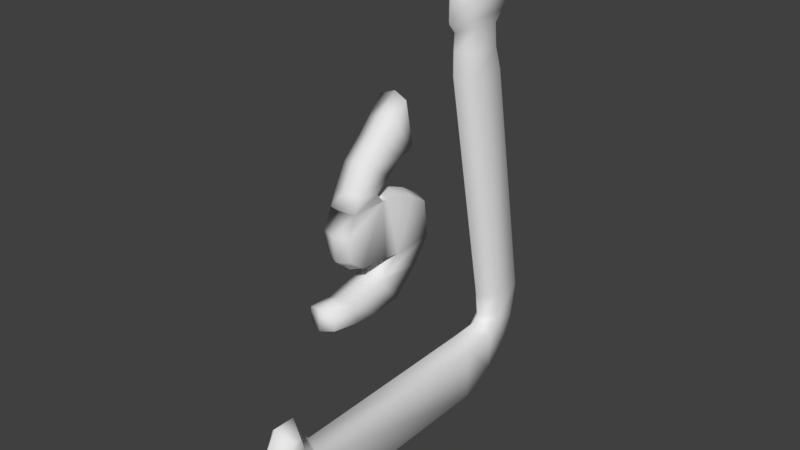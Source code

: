 # Source: kef.blend  (saved by Blender 2.77.0; exported with 4.5.12 LTS)
import bpy
from mathutils import Matrix  # noqa: F401  (used for matrix-valued properties, if any)

bpy.ops.wm.read_factory_settings(use_empty=True)
scene = bpy.context.scene
scene.name = 'Scene'

# ---- collections
col_collection_1 = bpy.data.collections.new('Collection 1'); scene.collection.children.link(col_collection_1)

# ---- world
world_world = bpy.data.worlds.new('World'); scene.world = world_world
world_world.color = (0.05088, 0.05088, 0.05088)
world_world.use_sun_shadow = False
world_world.sun_shadow_jitter_overblur = 0.0
world_world.cycles.sampling_method = 'MANUAL'

# ---- meshes
me_plane = bpy.data.meshes.new('Plane')
me_plane.from_pydata([(-1.0, -1.0, 0.0), (1.0, -1.0, 0.0), (-1.0, 7.08, 0.0), (1.0, 7.08, 0.0), (-1.511, -1.512, 3.858e-08), (0.7237, -1.898, 2.086e-08), (-2.249, -2.033, 2.096e-07), (0.3552, -2.566, 4.868e-08), (-2.25, -1.753, 1.301e-07), (-0.8653, -2.612, 1.408e-07), (-1.743, -1.622, 5.612e-08), (-1.74, -2.262, 2.069e-07), (-1.083, 8.434, 6.259e-09), (0.4197, 8.434, 4.381e-08), (-5.222, 0.9927, 1.868e-07), (-1.366, 9.806, 1.786e-07), (-1.58, 8.903, 4.381e-08), (-0.07775, 8.903, 8.137e-08), (-5.183, 1.783, 1.745e-07), (-0.6099, 9.49, 1.215e-07), (-2.691, 8.798, 1.277e-07), (-2.684, 10.01, 2.781e-07), (-11.77, 7.05, 8.129e-07), (-11.76, 8.361, 9.634e-07), (-12.62, 7.04, 8.809e-07), (-12.61, 8.073, 1.031e-06), (-13.45, 7.04, 9.475e-07), (-13.44, 7.993, 1.098e-06), (-13.78, 6.736, 9.745e-07), (-13.78, 8.345, 1.125e-06), (-14.63, 6.784, 1.042e-06), (-14.62, 8.745, 1.193e-06), (-16.04, 7.278, 1.181e-06), (-16.03, 7.772, 1.253e-06), (-8.993, 2.513, 4.622e-07), (-6.989, 2.382, 3.964e-07), (-6.056, 1.46, 3.26e-07), (-6.189, 2.093, 3.361e-07), (-8.955, 2.959, 4.593e-07), (-5.26, 2.916, 1.804e-07), (-8.647, 3.727, 4.361e-07), (-6.127, 3.86, 2.458e-07), (-8.281, 4.349, 4.084e-07), (-6.9, 2.959, 3.897e-07), (-6.982, 4.493, 3.103e-07), (-6.367, 2.326, 3.495e-07), (-5.905, 0.7398, 3.053e-07), (-5.422, -0.0846, 2.019e-07), (-5.938, -0.05981, 3.078e-07), (-9.553, 1.207, 5.753e-07), (-7.078, 1.305, 4.031e-07), (-9.038, 0.9752, 5.503e-07), (-7.511, 0.7716, 4.358e-07), (-9.043, 2.271, 4.66e-07), (-8.344, 0.6606, 4.987e-07), (-9.043, 2.271, 4.66e-07), (-9.038, 0.9752, 5.503e-07), (-9.364, 2.007, 5.04e-07), (-10.35, 1.649, 6.542e-07), (-9.816, 2.555, 5.222e-07), (-10.98, 2.339, 6.961e-07), (-10.25, 3.051, 5.517e-07), (-11.49, 2.833, 7.345e-07), (-10.31, 3.448, 5.562e-07), (-12.06, 3.392, 7.783e-07), (-10.49, 3.686, 5.713e-07), (-1.0, -1.0, -1.015), (1.0, -1.0, -1.015), (-1.0, 7.08, -1.015), (1.0, 7.08, -1.015), (-1.511, -1.512, -1.015), (0.7237, -1.898, -1.015), (-2.249, -2.033, -1.015), (0.3552, -2.566, -1.015), (-2.25, -1.753, -1.015), (-0.8653, -2.612, -1.015), (-1.743, -1.622, -1.015), (-1.74, -2.262, -1.015), (-1.083, 8.434, -1.015), (0.4197, 8.434, -1.015), (-5.222, 0.9927, -1.015), (-1.366, 9.806, -1.015), (-1.58, 8.903, -1.015), (-0.07775, 8.903, -1.015), (-5.183, 1.783, -1.015), (-0.6099, 9.49, -1.015), (-2.691, 8.798, -1.015), (-2.684, 10.01, -1.015), (-11.77, 7.05, -1.015), (-11.76, 8.361, -1.015), (-12.62, 7.04, -1.015), (-12.61, 8.073, -1.015), (-13.45, 7.04, -1.015), (-13.44, 7.993, -1.015), (-13.78, 6.736, -1.015), (-13.78, 8.345, -1.015), (-14.63, 6.784, -1.015), (-14.62, 8.745, -1.015), (-16.04, 7.278, -1.015), (-16.03, 7.772, -1.015), (-8.993, 2.513, -1.015), (-6.989, 2.382, -1.015), (-6.056, 1.46, -1.015), (-6.189, 2.093, -1.015), (-8.955, 2.959, -1.015), (-5.26, 2.916, -1.015), (-8.647, 3.727, -1.015), (-6.127, 3.86, -1.015), (-8.281, 4.349, -1.015), (-6.9, 2.959, -1.015), (-6.982, 4.493, -1.015), (-6.367, 2.326, -1.015), (-5.905, 0.7398, -1.015), (-5.422, -0.0846, -1.015), (-5.938, -0.05981, -1.015), (-9.553, 1.207, -1.015), (-7.078, 1.305, -1.015), (-9.038, 0.9752, -1.015), (-7.511, 0.7716, -1.015), (-9.043, 2.271, -1.015), (-8.344, 0.6606, -1.015), (-9.043, 2.271, -1.015), (-9.038, 0.9752, -1.015), (-9.364, 2.007, -1.015), (-10.35, 1.649, -1.015), (-9.816, 2.555, -1.015), (-10.98, 2.339, -1.015), (-10.25, 3.051, -1.015), (-11.49, 2.833, -1.015), (-10.31, 3.448, -1.015), (-12.06, 3.392, -1.015), (-10.49, 3.686, -1.015), (-13.5, 8.725, -0.62), (-13.28, 8.432, -0.62), (-1.468, 7.065, -0.62), (-1.507, 8.235, -0.62), (0.8035, 8.702, -0.62), (1.459, 7.174, -0.62), (-13.63, 6.295, -0.62), (-14.72, 6.325, -0.62), (-14.66, 9.211, -0.62), (-1.732, 8.461, -0.62), (-16.42, 7.008, -0.62), (-16.45, 7.99, -0.62), (-1.239, 10.26, -0.62), (-0.3398, 9.872, -0.62), (-1.433, -0.8211, -0.62), (0.2565, 9.231, -0.62), (1.463, -1.07, -0.62), (1.155, -2.081, -0.62), (-1.781, -1.129, -0.62), (-2.624, 8.334, -0.62), (-11.72, 6.585, -0.62), (0.6007, -2.965, -0.62), (-11.88, 8.814, -0.62), (-2.691, 10.47, -0.62), (-1.903, -1.182, -0.62), (-12.61, 6.572, -0.62), (-0.9451, -3.073, -0.62), (-12.71, 8.531, -0.62), (-13.28, 6.603, -0.62), (-1.924, -2.693, -0.62), (-2.621, -1.468, -0.62), (-2.641, -2.288, -0.62), (-9.191, 2.542, -0.5073), (-9.149, 3.005, -0.5073), (-10.12, 3.527, -0.5073), (-10.07, 3.135, -0.5073), (-6.846, 2.766, -0.5073), (-6.79, 2.358, -0.5073), (-12.25, 3.45, -0.5073), (-10.42, 3.873, -0.5073), (-11.63, 2.69, -0.5073), (-6.892, 1.23, -0.5073), (-9.345, 2.207, -0.5073), (-9.171, 2.425, -0.5073), (-9.12, 0.7927, -0.5073), (-9.642, 1.028, -0.5073), (-7.413, 0.597, -0.5073), (-4.982, 1.785, -0.5073), (-5.023, 0.9693, -0.5073), (-6.086, -0.1948, -0.5073), (-6.104, 0.7233, -0.5073), (-9.239, 2.312, -0.5073), (-8.373, 0.4626, -0.5073), (-6.252, 1.419, -0.5073), (-6.371, 2.009, -0.5073), (-5.298, -0.2415, -0.5073), (-9.12, 0.793, -0.5073), (-5.076, 2.995, -0.5073), (-6.523, 2.201, -0.5073), (-5.993, 4.009, -0.5073), (-8.827, 3.815, -0.5073), (-8.39, 4.517, -0.5073), (-10.48, 1.492, -0.5073), (-9.663, 2.685, -0.5073), (-6.93, 4.686, -0.5073), (-11.13, 2.2, -0.5073)], [], [(0, 1, 3, 2), (1, 0, 4, 5), (5, 4, 7), (7, 4, 9), (9, 4, 10, 11), (11, 10, 8, 6), (2, 3, 13, 12), (12, 13, 17), (16, 19, 15), (16, 17, 19), (16, 15, 21, 20), (41, 45, 37, 39), (20, 21, 23, 22), (22, 23, 25, 24), (24, 25, 27, 26), (26, 27, 29, 28), (28, 29, 31, 30), (30, 31, 33, 32), (16, 12, 17), (34, 35, 43, 38), (44, 43, 45, 41), (38, 43, 40), (40, 43, 42), (42, 43, 44), (39, 37, 36, 18), (18, 36, 46, 14), (14, 46, 48, 47), (35, 34, 55, 50), (50, 55, 52), (52, 55, 54), (54, 55, 56), (56, 55, 53, 51), (51, 53, 57, 49), (49, 57, 59, 58), (58, 59, 61, 60), (60, 61, 63, 62), (62, 63, 65, 64), (66, 68, 69, 67), (67, 71, 70, 66), (71, 73, 70), (73, 75, 70), (75, 77, 76, 70), (77, 72, 74, 76), (68, 78, 79, 69), (78, 83, 79), (82, 81, 85), (82, 85, 83), (82, 86, 87, 81), (107, 105, 103, 111), (86, 88, 89, 87), (88, 90, 91, 89), (90, 92, 93, 91), (92, 94, 95, 93), (94, 96, 97, 95), (96, 98, 99, 97), (82, 83, 78), (100, 104, 109, 101), (110, 107, 111, 109), (104, 106, 109), (106, 108, 109), (108, 110, 109), (105, 84, 102, 103), (84, 80, 112, 102), (80, 113, 114, 112), (101, 116, 121, 100), (116, 118, 121), (118, 120, 121), (120, 122, 121), (122, 117, 119, 121), (117, 115, 123, 119), (115, 124, 125, 123), (124, 126, 127, 125), (126, 128, 129, 127), (128, 130, 131, 129), (165, 104, 100, 164), (133, 93, 95, 132), (135, 78, 68, 134), (167, 127, 129, 166), (169, 101, 109, 168), (137, 69, 79, 136), (171, 131, 130, 170), (139, 96, 94, 138), (170, 130, 128, 172), (132, 95, 97, 140), (141, 82, 78, 135), (166, 129, 131, 171), (143, 99, 98, 142), (173, 116, 101, 169), (142, 98, 96, 139), (175, 119, 123, 174), (140, 97, 99, 143), (145, 85, 81, 144), (177, 115, 117, 176), (178, 118, 116, 173), (180, 80, 84, 179), (182, 112, 114, 181), (134, 68, 66, 146), (183, 121, 119, 175), (147, 83, 85, 145), (148, 67, 69, 137), (184, 120, 118, 178), (186, 103, 102, 185), (187, 113, 80, 180), (176, 117, 122, 188), (179, 84, 105, 189), (181, 114, 113, 187), (136, 79, 83, 147), (149, 71, 67, 148), (188, 122, 120, 184), (190, 111, 103, 186), (185, 102, 112, 182), (146, 66, 70, 150), (189, 105, 107, 191), (192, 106, 104, 165), (152, 88, 86, 151), (153, 73, 71, 149), (164, 100, 121, 183), (155, 87, 89, 154), (150, 70, 76, 156), (193, 108, 106, 192), (157, 90, 88, 152), (158, 75, 73, 153), (194, 124, 115, 177), (168, 109, 111, 190), (154, 89, 91, 159), (174, 123, 125, 195), (191, 107, 110, 196), (196, 110, 108, 193), (160, 92, 90, 157), (161, 77, 75, 158), (197, 126, 124, 194), (159, 91, 93, 133), (156, 76, 74, 162), (195, 125, 127, 167), (144, 81, 87, 155), (163, 72, 77, 161), (151, 86, 82, 141), (138, 94, 92, 160), (162, 74, 72, 163), (172, 128, 126, 197), (8, 162, 163, 6), (28, 138, 160, 26), (20, 151, 141, 16), (6, 163, 161, 11), (15, 144, 155, 21), (10, 156, 162, 8), (25, 159, 133, 27), (11, 161, 158, 9), (26, 160, 157, 24), (23, 154, 159, 25), (9, 158, 153, 7), (24, 157, 152, 22), (4, 150, 156, 10), (21, 155, 154, 23), (7, 153, 149, 5), (22, 152, 151, 20), (0, 146, 150, 4), (5, 149, 148, 1), (13, 136, 147, 17), (1, 148, 137, 3), (17, 147, 145, 19), (2, 134, 146, 0), (19, 145, 144, 15), (31, 140, 143, 33), (32, 142, 139, 30), (33, 143, 142, 32), (16, 141, 135, 12), (29, 132, 140, 31), (30, 139, 138, 28), (3, 137, 136, 13), (12, 135, 134, 2), (27, 133, 132, 29), (62, 172, 197, 60), (59, 195, 167, 61), (60, 197, 194, 58), (44, 196, 193, 42), (41, 191, 196, 44), (57, 174, 195, 59), (43, 168, 190, 45), (58, 194, 177, 49), (42, 193, 192, 40), (34, 164, 183, 55), (40, 192, 165, 38), (39, 189, 191, 41), (36, 185, 182, 46), (45, 190, 186, 37), (56, 188, 184, 54), (48, 181, 187, 47), (18, 179, 189, 39), (51, 176, 188, 56), (47, 187, 180, 14), (37, 186, 185, 36), (54, 184, 178, 52), (55, 183, 175, 53), (46, 182, 181, 48), (14, 180, 179, 18), (52, 178, 173, 50), (49, 177, 176, 51), (53, 175, 174, 57), (50, 173, 169, 35), (63, 166, 171, 65), (64, 170, 172, 62), (65, 171, 170, 64), (35, 169, 168, 43), (61, 167, 166, 63), (38, 165, 164, 34)])
me_plane.polygons.foreach_set('use_smooth', [True] * 206)
me_plane.use_remesh_preserve_volume = False
me_plane.use_remesh_preserve_attributes = False
me_plane.use_mirror_vertex_groups = False
me_plane.update()

# ---- objects
ob_plane = bpy.data.objects.new('Plane', me_plane)

# ---- transforms, parenting, visibility, modifiers, constraints
ob_plane.location = (0.09452, -0.5106, 0.002079)
ob_plane.rotation_euler = (-0.0, 1.571, 0.0)
ob_plane.scale = (0.1114, 0.1114, 0.1114)
ob_plane.lineart.crease_threshold = 0.0

# ---- collection membership
col_collection_1.objects.link(ob_plane)

# ---- scene / render settings (as saved in the file)
scene.frame_start = 1; scene.frame_end = 250; scene.frame_set(1)
scene.render.engine = 'BLENDER_EEVEE_NEXT'
scene.render.resolution_percentage = 50
scene.render.fps = 25
scene.render.dither_intensity = 0.0
scene.cycles.use_denoising = False
scene.cycles.samples = 128
scene.cycles.sampling_pattern = 'TABULATED_SOBOL'
scene.cycles.light_sampling_threshold = 0.0
scene.cycles.use_adaptive_sampling = False
scene.cycles.use_light_tree = False
scene.cycles.blur_glossy = 0.0
scene.cycles.sample_clamp_indirect = 0.0
scene.view_settings.view_transform = 'Standard'
bpy.context.view_layer.update()

# ---- added for rendering (the .blend has no active camera and no usable light): camera, sun
cam_auto = bpy.data.cameras.new('AutoCamera')
cam_auto.lens = 50.0
cam_auto.sensor_width = 36.0
cam_auto.clip_end = 1000.0
ob_auto_camera = bpy.data.objects.new('AutoCamera', cam_auto)
scene.collection.objects.link(ob_auto_camera)
ob_auto_camera.location = (2.35491, -2.87862, 2.69017)
ob_auto_camera.rotation_euler = (1.09748, -7.21219e-08, 0.694738)
scene.camera = ob_auto_camera
light_auto_sun = bpy.data.lights.new('AutoSun', 'SUN')
light_auto_sun.energy = 3.0
light_auto_sun.angle = 0.0523599
ob_auto_sun = bpy.data.objects.new('AutoSun', light_auto_sun)
scene.collection.objects.link(ob_auto_sun)
ob_auto_sun.rotation_euler = (0.872665, 0.174533, 0.523599)
bpy.context.view_layer.update()
